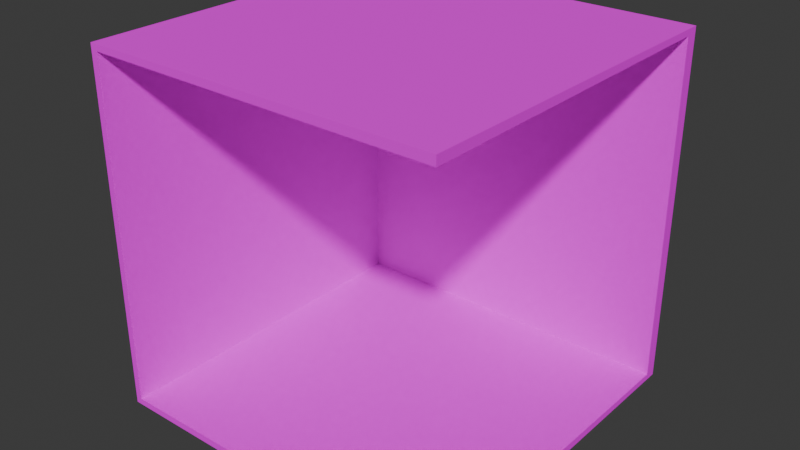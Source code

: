 # Source: hall_corner1.blend  (saved by Blender 5.1.29; exported with 4.5.12 LTS)
import bpy
from mathutils import Matrix  # noqa: F401  (used for matrix-valued properties, if any)

bpy.ops.wm.read_factory_settings(use_empty=True)
scene = bpy.context.scene
scene.name = 'Scene'

# ---- collections
col_collection = bpy.data.collections.new('Collection'); scene.collection.children.link(col_collection)

# ---- materials (node trees are filled in below, after node groups)
mat_material = bpy.data.materials.new('Material')
mat_material.alpha_threshold = 0.0
mat_material.use_backface_culling_lightprobe_volume = False
mat_material.roughness = 0.5
mat_material.line_color = (0.0, 0.0, 0.0, 1.0)

# ---- material node trees
mat_material.use_nodes = True; mat_material.node_tree.nodes.clear()
_N = mat_material.node_tree.nodes; _L = mat_material.node_tree.links
n0 = _N.new('ShaderNodeOutputMaterial'); n0.name = 'Material Output'; n0.location = (200, 100)
n1 = _N.new('ShaderNodeBsdfPrincipled'); n1.name = 'Principled BSDF'; n1.location = (-200, 100)
n1.inputs[2].default_value = 1.0
n1.inputs[3].default_value = 1.0
n2 = _N.new('ShaderNodeTexImage'); n2.name = 'Image Texture'; n2.location = (-490, 60)
n2.interpolation = 'Closest'
_L.new(n1.outputs[0], n0.inputs[0])
_L.new(n2.outputs[0], n1.inputs[0])
n0.is_active_output = True

# ---- world
world_world = bpy.data.worlds.new('World'); scene.world = world_world
world_world.use_nodes = True; world_world.node_tree.nodes.clear()
_N = world_world.node_tree.nodes; _L = world_world.node_tree.links
n0 = _N.new('ShaderNodeOutputWorld'); n0.name = 'World Output'; n0.location = (200, 100)
n1 = _N.new('ShaderNodeBackground'); n1.name = 'Background'; n1.location = (-200, 100)
n1.inputs[0].default_value = (0.05088, 0.05088, 0.05088, 1.0)
_L.new(n1.outputs[0], n0.inputs[0])
n0.is_active_output = True
world_world.color = (0.05088, 0.05088, 0.05088)
world_world.sun_shadow_jitter_overblur = 0.0

# ---- meshes
me_cube = bpy.data.meshes.new('Cube')
me_cube.from_pydata([(-1.0, -0.5, 5.96e-08), (1.0, -1.5, 2.0), (1.0, -1.5, 0.0), (1.0, -0.5, 5.96e-08), (1.0, -0.5, 2.0), (-1.0, -1.5, 2.0), (-1.0, -1.5, 0.0), (-1.0, -0.5, 2.0)], [], [(4, 7, 5, 1), (0, 3, 2, 6), (6, 5, 7, 0), (0, 7, 4, 3)])
_uv = me_cube.uv_layers.new(name='UVMap')
_uv.uv.foreach_set('vector', [0.75, 0.5, 0.25, 0.5, 0.25, 0.0, 0.75, 0.0, 0.25, 0.5, 0.75, 0.5, 0.75, 0.0, 0.25, 0.0, 0.0, 0.25, 0.0, 0.75, 0.5, 0.75, 0.5, 0.25, 0.5, 0.25, 0.5, 0.75, 0.0, 0.75, 0.0, 0.25])
me_cube.materials.append(mat_material)
me_cube.use_mirror_vertex_groups = False
me_cube.update()

# ---- objects
ob_hall = bpy.data.objects.new('hall', me_cube)

# ---- transforms, parenting, visibility, modifiers, constraints
ob_hall.location = (0.0, 4.0, 0.0)
ob_hall.scale = (2.0, 4.0, 2.0)
ob_hall.lock_rotations_4d = False
ob_hall.empty_display_type = 'ARROWS'
ob_hall.lineart.crease_threshold = 0.0
_m = ob_hall.modifiers.new('Solidify', 'SOLIDIFY')
_m.thickness = 0.05

# ---- collection membership
col_collection.objects.link(ob_hall)

# ---- scene / render settings (as saved in the file)
scene.frame_start = 1; scene.frame_end = 250; scene.frame_set(1)
scene.render.engine = 'BLENDER_EEVEE_NEXT'
scene.render.bake_bias = 0.0
scene.render.bake_samples = 0
scene.cycles.sampling_pattern = 'TABULATED_SOBOL'
scene.eevee.use_volume_custom_range = False
bpy.context.view_layer.update()

# ---- added for rendering (the .blend has no active camera and no usable light): camera, sun
cam_auto = bpy.data.cameras.new('AutoCamera')
cam_auto.lens = 50.0
cam_auto.sensor_width = 36.0
cam_auto.clip_end = 1000.0
ob_auto_camera = bpy.data.objects.new('AutoCamera', cam_auto)
scene.collection.objects.link(ob_auto_camera)
ob_auto_camera.location = (6.41014, -7.69217, 7.12812)
ob_auto_camera.rotation_euler = (1.09748, -7.21219e-08, 0.694738)
scene.camera = ob_auto_camera
light_auto_sun = bpy.data.lights.new('AutoSun', 'SUN')
light_auto_sun.energy = 3.0
light_auto_sun.angle = 0.0523599
ob_auto_sun = bpy.data.objects.new('AutoSun', light_auto_sun)
scene.collection.objects.link(ob_auto_sun)
ob_auto_sun.rotation_euler = (0.872665, 0.174533, 0.523599)
bpy.context.view_layer.update()

